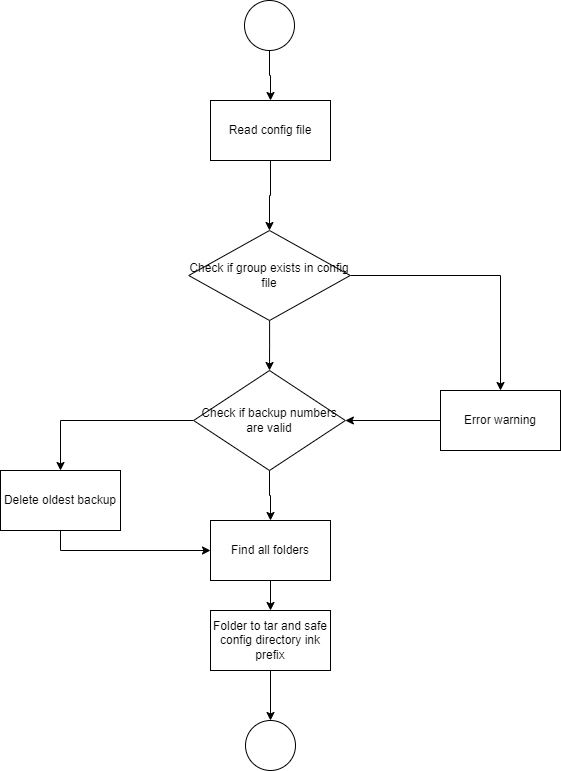

The diagram above was exported from draw.io. Its source (the exported page's mxGraphModel, read from the mxfile embedded in the PNG):
<mxGraphModel dx="1236" dy="713" grid="1" gridSize="10" guides="1" tooltips="1" connect="1" arrows="1" fold="1" page="1" pageScale="1" pageWidth="827" pageHeight="1169" math="0" shadow="0">
  <root>
    <mxCell id="0" />
    <mxCell id="1" parent="0" />
    <mxCell id="ZexI5gDC_d9eLMKafVsC-5" style="edgeStyle=orthogonalEdgeStyle;rounded=0;orthogonalLoop=1;jettySize=auto;html=1;entryX=0.5;entryY=0;entryDx=0;entryDy=0;" edge="1" parent="1" source="ZexI5gDC_d9eLMKafVsC-1" target="ZexI5gDC_d9eLMKafVsC-4">
      <mxGeometry relative="1" as="geometry" />
    </mxCell>
    <mxCell id="ZexI5gDC_d9eLMKafVsC-1" value="Read config file" style="rounded=0;whiteSpace=wrap;html=1;" vertex="1" parent="1">
      <mxGeometry x="340" y="120" width="120" height="60" as="geometry" />
    </mxCell>
    <mxCell id="ZexI5gDC_d9eLMKafVsC-3" style="edgeStyle=orthogonalEdgeStyle;rounded=0;orthogonalLoop=1;jettySize=auto;html=1;entryX=0.5;entryY=0;entryDx=0;entryDy=0;" edge="1" parent="1" source="ZexI5gDC_d9eLMKafVsC-2" target="ZexI5gDC_d9eLMKafVsC-1">
      <mxGeometry relative="1" as="geometry" />
    </mxCell>
    <mxCell id="ZexI5gDC_d9eLMKafVsC-2" value="" style="ellipse;whiteSpace=wrap;html=1;aspect=fixed;" vertex="1" parent="1">
      <mxGeometry x="374" y="20" width="50" height="50" as="geometry" />
    </mxCell>
    <mxCell id="ZexI5gDC_d9eLMKafVsC-7" style="edgeStyle=orthogonalEdgeStyle;rounded=0;orthogonalLoop=1;jettySize=auto;html=1;" edge="1" parent="1" source="ZexI5gDC_d9eLMKafVsC-4" target="ZexI5gDC_d9eLMKafVsC-6">
      <mxGeometry relative="1" as="geometry" />
    </mxCell>
    <mxCell id="ZexI5gDC_d9eLMKafVsC-10" style="edgeStyle=orthogonalEdgeStyle;rounded=0;orthogonalLoop=1;jettySize=auto;html=1;entryX=0.5;entryY=0;entryDx=0;entryDy=0;" edge="1" parent="1" source="ZexI5gDC_d9eLMKafVsC-4" target="ZexI5gDC_d9eLMKafVsC-8">
      <mxGeometry relative="1" as="geometry" />
    </mxCell>
    <mxCell id="ZexI5gDC_d9eLMKafVsC-4" value="Check if group exists in config file" style="rhombus;whiteSpace=wrap;html=1;" vertex="1" parent="1">
      <mxGeometry x="318.25" y="250" width="161.5" height="90" as="geometry" />
    </mxCell>
    <mxCell id="ZexI5gDC_d9eLMKafVsC-9" style="edgeStyle=orthogonalEdgeStyle;rounded=0;orthogonalLoop=1;jettySize=auto;html=1;entryX=1;entryY=0.5;entryDx=0;entryDy=0;" edge="1" parent="1" source="ZexI5gDC_d9eLMKafVsC-6" target="ZexI5gDC_d9eLMKafVsC-8">
      <mxGeometry relative="1" as="geometry" />
    </mxCell>
    <mxCell id="ZexI5gDC_d9eLMKafVsC-6" value="Error warning" style="rounded=0;whiteSpace=wrap;html=1;" vertex="1" parent="1">
      <mxGeometry x="570" y="410" width="120" height="60" as="geometry" />
    </mxCell>
    <mxCell id="ZexI5gDC_d9eLMKafVsC-12" style="edgeStyle=orthogonalEdgeStyle;rounded=0;orthogonalLoop=1;jettySize=auto;html=1;entryX=0.5;entryY=0;entryDx=0;entryDy=0;" edge="1" parent="1" source="ZexI5gDC_d9eLMKafVsC-8" target="ZexI5gDC_d9eLMKafVsC-11">
      <mxGeometry relative="1" as="geometry" />
    </mxCell>
    <mxCell id="ZexI5gDC_d9eLMKafVsC-14" style="edgeStyle=orthogonalEdgeStyle;rounded=0;orthogonalLoop=1;jettySize=auto;html=1;entryX=0.5;entryY=0;entryDx=0;entryDy=0;" edge="1" parent="1" source="ZexI5gDC_d9eLMKafVsC-8" target="ZexI5gDC_d9eLMKafVsC-13">
      <mxGeometry relative="1" as="geometry" />
    </mxCell>
    <mxCell id="ZexI5gDC_d9eLMKafVsC-8" value="Check if backup numbers are valid" style="rhombus;whiteSpace=wrap;html=1;" vertex="1" parent="1">
      <mxGeometry x="323.12" y="390" width="151.75" height="100" as="geometry" />
    </mxCell>
    <mxCell id="ZexI5gDC_d9eLMKafVsC-17" style="edgeStyle=orthogonalEdgeStyle;rounded=0;orthogonalLoop=1;jettySize=auto;html=1;entryX=0.5;entryY=0;entryDx=0;entryDy=0;" edge="1" parent="1" source="ZexI5gDC_d9eLMKafVsC-11" target="ZexI5gDC_d9eLMKafVsC-16">
      <mxGeometry relative="1" as="geometry" />
    </mxCell>
    <mxCell id="ZexI5gDC_d9eLMKafVsC-11" value="Find all folders" style="rounded=0;whiteSpace=wrap;html=1;" vertex="1" parent="1">
      <mxGeometry x="340" y="540" width="120" height="60" as="geometry" />
    </mxCell>
    <mxCell id="ZexI5gDC_d9eLMKafVsC-15" style="edgeStyle=orthogonalEdgeStyle;rounded=0;orthogonalLoop=1;jettySize=auto;html=1;entryX=0;entryY=0.5;entryDx=0;entryDy=0;exitX=0.5;exitY=1;exitDx=0;exitDy=0;" edge="1" parent="1" source="ZexI5gDC_d9eLMKafVsC-13" target="ZexI5gDC_d9eLMKafVsC-11">
      <mxGeometry relative="1" as="geometry" />
    </mxCell>
    <mxCell id="ZexI5gDC_d9eLMKafVsC-13" value="Delete oldest backup" style="rounded=0;whiteSpace=wrap;html=1;" vertex="1" parent="1">
      <mxGeometry x="130" y="490" width="120" height="60" as="geometry" />
    </mxCell>
    <mxCell id="ZexI5gDC_d9eLMKafVsC-19" style="edgeStyle=orthogonalEdgeStyle;rounded=0;orthogonalLoop=1;jettySize=auto;html=1;entryX=0.5;entryY=0;entryDx=0;entryDy=0;" edge="1" parent="1" source="ZexI5gDC_d9eLMKafVsC-16" target="ZexI5gDC_d9eLMKafVsC-18">
      <mxGeometry relative="1" as="geometry" />
    </mxCell>
    <mxCell id="ZexI5gDC_d9eLMKafVsC-16" value="Folder to tar and safe config directory ink prefix" style="rounded=0;whiteSpace=wrap;html=1;" vertex="1" parent="1">
      <mxGeometry x="340" y="630" width="120" height="60" as="geometry" />
    </mxCell>
    <mxCell id="ZexI5gDC_d9eLMKafVsC-18" value="" style="ellipse;whiteSpace=wrap;html=1;aspect=fixed;" vertex="1" parent="1">
      <mxGeometry x="375" y="740" width="50" height="50" as="geometry" />
    </mxCell>
  </root>
</mxGraphModel>